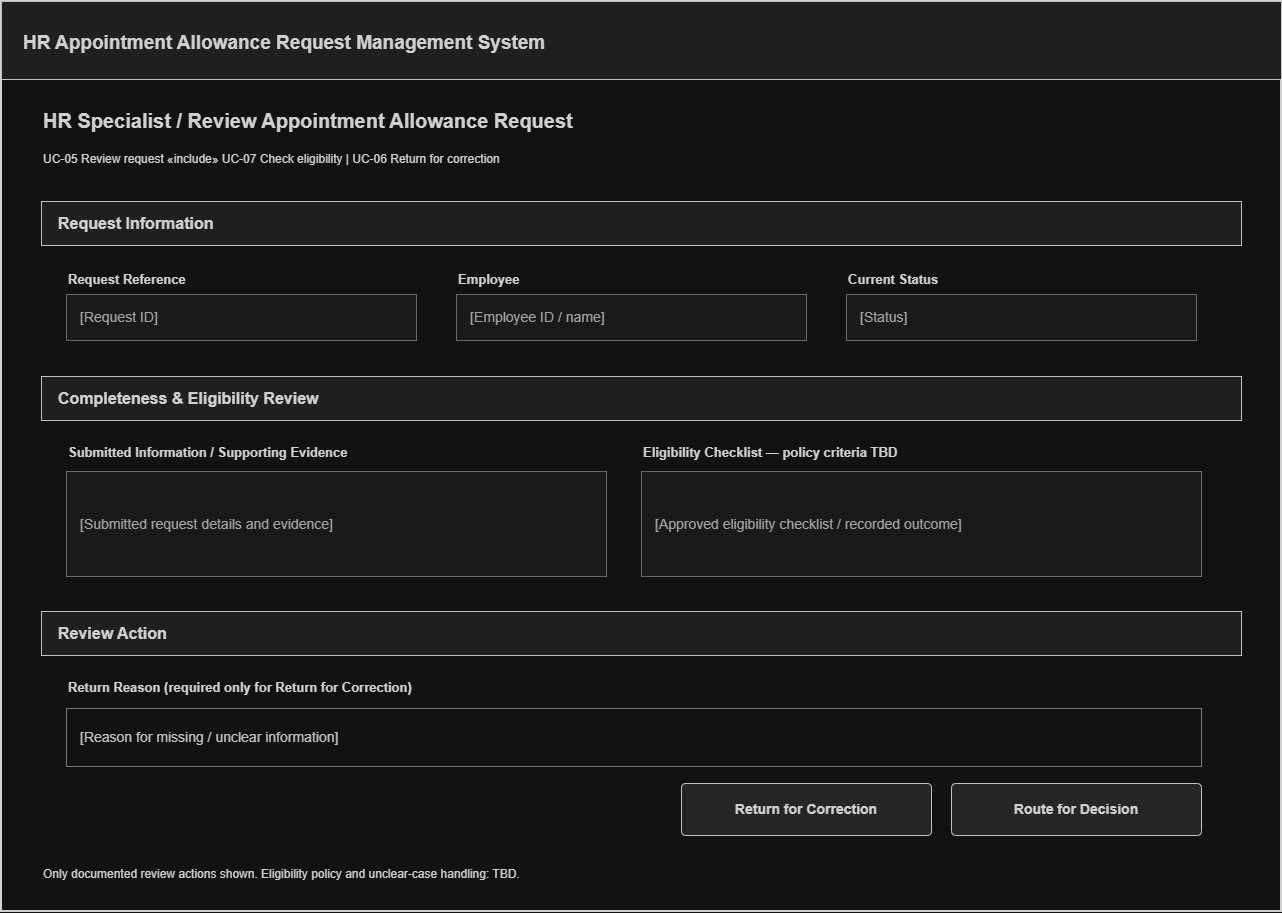

The diagram above was exported from draw.io. Its source (the exported page's mxGraphModel, read from the mxfile embedded in the PNG):
<mxGraphModel dx="2002" dy="947" grid="1" gridSize="10" guides="1" tooltips="1" connect="1" arrows="1" fold="1" page="1" pageScale="1" pageWidth="1400" pageHeight="1020" math="0" shadow="0">
  <root>
    <mxCell id="0" />
    <mxCell id="1" parent="0" />
    <mxCell id="2" parent="1" style="rounded=0;fillColor=#FFFFFF;strokeColor=#222222;strokeWidth=2;" value="" vertex="1">
      <mxGeometry height="910" width="1280" x="60" y="45" as="geometry" />
    </mxCell>
    <mxCell id="3" parent="1" style="rounded=0;fillColor=#EEEEEE;strokeColor=#333333;fontColor=#222222;fontSize=19;fontStyle=1;align=left;spacingLeft=20;" value="HR Appointment Allowance Request Management System" vertex="1">
      <mxGeometry height="78" width="1280" x="60" y="45" as="geometry" />
    </mxCell>
    <mxCell id="4" parent="1" style="text;html=1;whiteSpace=wrap;strokeColor=none;fillColor=none;align=left;verticalAlign=middle;fontColor=#222222;fontSize=20;fontStyle=1;" value="HR Specialist / Review Appointment Allowance Request" vertex="1">
      <mxGeometry height="38" width="1200" x="100" y="145" as="geometry" />
    </mxCell>
    <mxCell id="5" parent="1" style="text;html=1;whiteSpace=wrap;strokeColor=none;fillColor=none;align=left;verticalAlign=middle;fontColor=#222222;fontSize=12;" value="UC-05 Review request  «include»  UC-07 Check eligibility  |  UC-06 Return for correction" vertex="1">
      <mxGeometry height="32" width="1200" x="100" y="187" as="geometry" />
    </mxCell>
    <mxCell id="6" parent="1" style="rounded=0;whiteSpace=wrap;html=1;fillColor=#EEEEEE;strokeColor=#333333;fontColor=#222222;fontSize=16;fontStyle=1;align=left;spacingLeft=15;" value="Request Information" vertex="1">
      <mxGeometry height="44" width="1200" x="100" y="245" as="geometry" />
    </mxCell>
    <mxCell id="7" parent="1" style="text;html=1;whiteSpace=wrap;strokeColor=none;fillColor=none;align=left;verticalAlign=middle;fontColor=#222222;fontSize=13;fontStyle=1;" value="Request Reference" vertex="1">
      <mxGeometry height="25" width="350" x="125" y="310" as="geometry" />
    </mxCell>
    <mxCell id="8" parent="1" style="rounded=0;whiteSpace=wrap;html=1;fillColor=#F6F6F6;strokeColor=#999999;fontColor=#555555;fontSize=14;align=left;spacingLeft=12;" value="[Request ID]" vertex="1">
      <mxGeometry height="46" width="350" x="125" y="338" as="geometry" />
    </mxCell>
    <mxCell id="9" parent="1" style="text;html=1;whiteSpace=wrap;strokeColor=none;fillColor=none;align=left;verticalAlign=middle;fontColor=#222222;fontSize=13;fontStyle=1;" value="Employee" vertex="1">
      <mxGeometry height="25" width="350" x="515" y="310" as="geometry" />
    </mxCell>
    <mxCell id="10" parent="1" style="rounded=0;whiteSpace=wrap;html=1;fillColor=#F6F6F6;strokeColor=#999999;fontColor=#555555;fontSize=14;align=left;spacingLeft=12;" value="[Employee ID / name]" vertex="1">
      <mxGeometry height="46" width="350" x="515" y="338" as="geometry" />
    </mxCell>
    <mxCell id="11" parent="1" style="text;html=1;whiteSpace=wrap;strokeColor=none;fillColor=none;align=left;verticalAlign=middle;fontColor=#222222;fontSize=13;fontStyle=1;" value="Current Status" vertex="1">
      <mxGeometry height="25" width="350" x="905" y="310" as="geometry" />
    </mxCell>
    <mxCell id="12" parent="1" style="rounded=0;whiteSpace=wrap;html=1;fillColor=#F6F6F6;strokeColor=#999999;fontColor=#555555;fontSize=14;align=left;spacingLeft=12;" value="[Status]" vertex="1">
      <mxGeometry height="46" width="350" x="905" y="338" as="geometry" />
    </mxCell>
    <mxCell id="13" parent="1" style="rounded=0;whiteSpace=wrap;html=1;fillColor=#EEEEEE;strokeColor=#333333;fontColor=#222222;fontSize=16;fontStyle=1;align=left;spacingLeft=15;" value="Completeness &amp;amp; Eligibility Review" vertex="1">
      <mxGeometry height="44" width="1200" x="100" y="420" as="geometry" />
    </mxCell>
    <mxCell id="14" parent="1" style="text;html=1;whiteSpace=wrap;strokeColor=none;fillColor=none;align=left;verticalAlign=middle;fontColor=#222222;fontSize=13;fontStyle=1;" value="Submitted Information / Supporting Evidence" vertex="1">
      <mxGeometry height="25" width="430" x="125" y="483" as="geometry" />
    </mxCell>
    <mxCell id="15" parent="1" style="rounded=0;whiteSpace=wrap;html=1;fillColor=#F6F6F6;strokeColor=#999999;fontColor=#555555;fontSize=14;align=left;spacingLeft=12;" value="[Submitted request details and evidence]" vertex="1">
      <mxGeometry height="105" width="540" x="125" y="515" as="geometry" />
    </mxCell>
    <mxCell id="16" parent="1" style="text;html=1;whiteSpace=wrap;strokeColor=none;fillColor=none;align=left;verticalAlign=middle;fontColor=#222222;fontSize=13;fontStyle=1;" value="Eligibility Checklist — policy criteria TBD" vertex="1">
      <mxGeometry height="25" width="500" x="700" y="483" as="geometry" />
    </mxCell>
    <mxCell id="17" parent="1" style="rounded=0;whiteSpace=wrap;html=1;fillColor=#F6F6F6;strokeColor=#999999;fontColor=#555555;fontSize=14;align=left;spacingLeft=12;" value="[Approved eligibility checklist / recorded outcome]" vertex="1">
      <mxGeometry height="105" width="560" x="700" y="515" as="geometry" />
    </mxCell>
    <mxCell id="18" parent="1" style="rounded=0;whiteSpace=wrap;html=1;fillColor=#EEEEEE;strokeColor=#333333;fontColor=#222222;fontSize=16;fontStyle=1;align=left;spacingLeft=15;" value="Review Action" vertex="1">
      <mxGeometry height="44" width="1200" x="100" y="655" as="geometry" />
    </mxCell>
    <mxCell id="19" parent="1" style="text;html=1;whiteSpace=wrap;strokeColor=none;fillColor=none;align=left;verticalAlign=middle;fontColor=#222222;fontSize=13;fontStyle=1;" value="Return Reason (required only for Return for Correction)" vertex="1">
      <mxGeometry height="25" width="700" x="125" y="718" as="geometry" />
    </mxCell>
    <mxCell id="20" parent="1" style="rounded=0;whiteSpace=wrap;html=1;fillColor=#FFFFFF;strokeColor=#888888;fontColor=#333333;fontSize=14;align=left;verticalAlign=middle;spacingLeft=12;" value="[Reason for missing / unclear information]" vertex="1">
      <mxGeometry height="58" width="1135" x="125" y="752" as="geometry" />
    </mxCell>
    <mxCell id="21" parent="1" style="rounded=1;arcSize=8;whiteSpace=wrap;html=1;fillColor=#E7E7E7;strokeColor=#333333;fontColor=#222222;fontSize=14;fontStyle=1;align=center;" value="Return for Correction" vertex="1">
      <mxGeometry height="52" width="250" x="740" y="827" as="geometry" />
    </mxCell>
    <mxCell id="22" parent="1" style="rounded=1;arcSize=8;whiteSpace=wrap;html=1;fillColor=#E7E7E7;strokeColor=#333333;fontColor=#222222;fontSize=14;fontStyle=1;align=center;" value="Route for Decision" vertex="1">
      <mxGeometry height="52" width="250" x="1010" y="827" as="geometry" />
    </mxCell>
    <mxCell id="23" parent="1" style="text;html=1;whiteSpace=wrap;strokeColor=none;fillColor=none;align=left;verticalAlign=middle;fontColor=#222222;fontSize=12;" value="Only documented review actions shown. Eligibility policy and unclear-case handling: TBD." vertex="1">
      <mxGeometry height="35" width="1200" x="100" y="900" as="geometry" />
    </mxCell>
  </root>
</mxGraphModel>